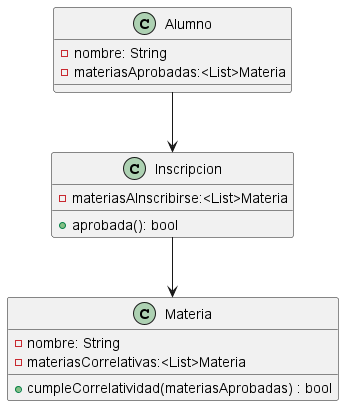

The diagram above was rendered by PlantUML. Its source (embedded in the PNG):
@startuml

Alumno --> Inscripcion
Inscripcion --> Materia

class Alumno {

   -nombre: String
   -materiasAprobadas:<List>Materia


}

class Inscripcion {

    -materiasAInscribirse:<List>Materia



    +aprobada(): bool

}

class Materia {

    -nombre: String
    -materiasCorrelativas:<List>Materia

    + cumpleCorrelatividad(materiasAprobadas) : bool



}

@enduml